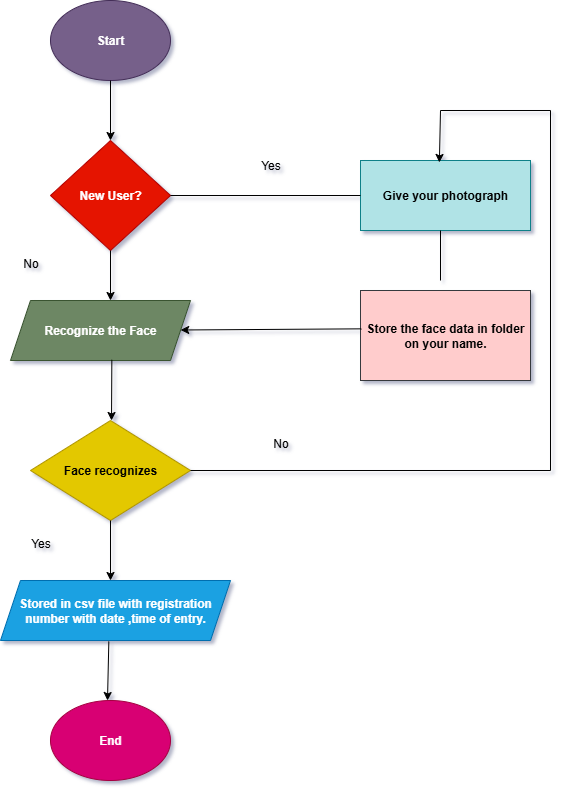

The diagram above was exported from draw.io. Its source (the exported page's mxGraphModel, read from the mxfile embedded in the PNG):
<mxGraphModel dx="1348" dy="832" grid="1" gridSize="10" guides="1" tooltips="1" connect="1" arrows="1" fold="1" page="1" pageScale="1" pageWidth="850" pageHeight="1100" background="light-dark(#FFFFFF,#000000)" math="0" shadow="1">
  <root>
    <mxCell id="0" />
    <mxCell id="1" parent="0" />
    <mxCell id="ZEYXwX_-H7OQ-r9SaF6V-1" value="&lt;b&gt;Start&lt;/b&gt;" style="ellipse;whiteSpace=wrap;html=1;fillColor=#76608a;fontColor=#ffffff;strokeColor=#432D57;" vertex="1" parent="1">
      <mxGeometry x="330" y="30" width="120" height="80" as="geometry" />
    </mxCell>
    <mxCell id="ZEYXwX_-H7OQ-r9SaF6V-2" value="" style="endArrow=classic;html=1;rounded=0;exitX=0.5;exitY=1;exitDx=0;exitDy=0;" edge="1" parent="1" source="ZEYXwX_-H7OQ-r9SaF6V-1">
      <mxGeometry width="50" height="50" relative="1" as="geometry">
        <mxPoint x="380" y="110" as="sourcePoint" />
        <mxPoint x="390" y="170" as="targetPoint" />
      </mxGeometry>
    </mxCell>
    <mxCell id="ZEYXwX_-H7OQ-r9SaF6V-3" value="&lt;b&gt;New User?&lt;/b&gt;" style="rhombus;whiteSpace=wrap;html=1;fillColor=#e51400;fontColor=#ffffff;strokeColor=#B20000;" vertex="1" parent="1">
      <mxGeometry x="330" y="170" width="120" height="110" as="geometry" />
    </mxCell>
    <mxCell id="ZEYXwX_-H7OQ-r9SaF6V-4" value="" style="endArrow=classic;html=1;rounded=0;exitX=0.5;exitY=1;exitDx=0;exitDy=0;" edge="1" parent="1" source="ZEYXwX_-H7OQ-r9SaF6V-3">
      <mxGeometry width="50" height="50" relative="1" as="geometry">
        <mxPoint x="420" y="330" as="sourcePoint" />
        <mxPoint x="390" y="330" as="targetPoint" />
      </mxGeometry>
    </mxCell>
    <mxCell id="ZEYXwX_-H7OQ-r9SaF6V-5" value="&lt;b&gt;Recognize the Face&lt;/b&gt;" style="shape=parallelogram;perimeter=parallelogramPerimeter;whiteSpace=wrap;html=1;fixedSize=1;fillColor=#6d8764;fontColor=#ffffff;strokeColor=#3A5431;" vertex="1" parent="1">
      <mxGeometry x="290" y="330" width="180" height="60" as="geometry" />
    </mxCell>
    <mxCell id="ZEYXwX_-H7OQ-r9SaF6V-6" value="" style="endArrow=classic;html=1;rounded=0;exitX=0.563;exitY=0.988;exitDx=0;exitDy=0;exitPerimeter=0;" edge="1" parent="1" source="ZEYXwX_-H7OQ-r9SaF6V-5">
      <mxGeometry width="50" height="50" relative="1" as="geometry">
        <mxPoint x="380" y="480" as="sourcePoint" />
        <mxPoint x="391" y="450" as="targetPoint" />
      </mxGeometry>
    </mxCell>
    <mxCell id="ZEYXwX_-H7OQ-r9SaF6V-7" value="&lt;b&gt;Face recognizes&lt;/b&gt;" style="rhombus;whiteSpace=wrap;html=1;fillColor=#e3c800;fontColor=#000000;strokeColor=#B09500;" vertex="1" parent="1">
      <mxGeometry x="310" y="450" width="160" height="100" as="geometry" />
    </mxCell>
    <mxCell id="ZEYXwX_-H7OQ-r9SaF6V-9" value="" style="endArrow=classic;html=1;rounded=0;exitX=0.5;exitY=1;exitDx=0;exitDy=0;" edge="1" parent="1" source="ZEYXwX_-H7OQ-r9SaF6V-7">
      <mxGeometry width="50" height="50" relative="1" as="geometry">
        <mxPoint x="400" y="610" as="sourcePoint" />
        <mxPoint x="390" y="610" as="targetPoint" />
      </mxGeometry>
    </mxCell>
    <mxCell id="ZEYXwX_-H7OQ-r9SaF6V-10" value="&lt;b&gt;Stored in csv file with registration number with date ,time of entry.&lt;/b&gt;" style="shape=parallelogram;perimeter=parallelogramPerimeter;whiteSpace=wrap;html=1;fixedSize=1;fillColor=#1ba1e2;fontColor=#ffffff;strokeColor=#006EAF;" vertex="1" parent="1">
      <mxGeometry x="280" y="610" width="230" height="60" as="geometry" />
    </mxCell>
    <mxCell id="ZEYXwX_-H7OQ-r9SaF6V-11" value="" style="endArrow=classic;html=1;rounded=0;exitX=0.471;exitY=1.017;exitDx=0;exitDy=0;exitPerimeter=0;" edge="1" parent="1" source="ZEYXwX_-H7OQ-r9SaF6V-10">
      <mxGeometry width="50" height="50" relative="1" as="geometry">
        <mxPoint x="390" y="674" as="sourcePoint" />
        <mxPoint x="387" y="730" as="targetPoint" />
      </mxGeometry>
    </mxCell>
    <mxCell id="ZEYXwX_-H7OQ-r9SaF6V-12" value="&lt;b&gt;End&lt;/b&gt;" style="ellipse;whiteSpace=wrap;html=1;fillColor=#d80073;fontColor=#ffffff;strokeColor=#A50040;" vertex="1" parent="1">
      <mxGeometry x="330" y="730" width="120" height="80" as="geometry" />
    </mxCell>
    <mxCell id="ZEYXwX_-H7OQ-r9SaF6V-13" value="&lt;b&gt;Give your photograph&lt;/b&gt;" style="rounded=0;whiteSpace=wrap;html=1;fillColor=#b0e3e6;strokeColor=#0e8088;" vertex="1" parent="1">
      <mxGeometry x="640" y="190" width="170" height="70" as="geometry" />
    </mxCell>
    <mxCell id="ZEYXwX_-H7OQ-r9SaF6V-14" value="&lt;b&gt;Store the face data in folder on your name.&lt;/b&gt;" style="rounded=0;whiteSpace=wrap;html=1;fillColor=#ffcccc;strokeColor=#36393d;" vertex="1" parent="1">
      <mxGeometry x="640" y="320" width="170" height="90" as="geometry" />
    </mxCell>
    <mxCell id="ZEYXwX_-H7OQ-r9SaF6V-15" value="" style="endArrow=none;html=1;rounded=0;exitX=1;exitY=0.5;exitDx=0;exitDy=0;entryX=0;entryY=0.5;entryDx=0;entryDy=0;" edge="1" parent="1" source="ZEYXwX_-H7OQ-r9SaF6V-3" target="ZEYXwX_-H7OQ-r9SaF6V-13">
      <mxGeometry width="50" height="50" relative="1" as="geometry">
        <mxPoint x="510" y="270" as="sourcePoint" />
        <mxPoint x="560" y="220" as="targetPoint" />
      </mxGeometry>
    </mxCell>
    <mxCell id="ZEYXwX_-H7OQ-r9SaF6V-16" value="" style="endArrow=classic;html=1;rounded=0;exitX=0.005;exitY=0.426;exitDx=0;exitDy=0;exitPerimeter=0;" edge="1" parent="1" source="ZEYXwX_-H7OQ-r9SaF6V-14" target="ZEYXwX_-H7OQ-r9SaF6V-5">
      <mxGeometry width="50" height="50" relative="1" as="geometry">
        <mxPoint x="630" y="360" as="sourcePoint" />
        <mxPoint x="610" y="350" as="targetPoint" />
      </mxGeometry>
    </mxCell>
    <mxCell id="ZEYXwX_-H7OQ-r9SaF6V-19" value="" style="endArrow=none;html=1;rounded=0;" edge="1" parent="1">
      <mxGeometry width="50" height="50" relative="1" as="geometry">
        <mxPoint x="720" y="310" as="sourcePoint" />
        <mxPoint x="720" y="260" as="targetPoint" />
      </mxGeometry>
    </mxCell>
    <mxCell id="ZEYXwX_-H7OQ-r9SaF6V-21" value="" style="endArrow=none;html=1;rounded=0;" edge="1" parent="1">
      <mxGeometry width="50" height="50" relative="1" as="geometry">
        <mxPoint x="470" y="500" as="sourcePoint" />
        <mxPoint x="830" y="500" as="targetPoint" />
      </mxGeometry>
    </mxCell>
    <mxCell id="ZEYXwX_-H7OQ-r9SaF6V-24" value="" style="endArrow=none;html=1;rounded=0;" edge="1" parent="1">
      <mxGeometry width="50" height="50" relative="1" as="geometry">
        <mxPoint x="830" y="500" as="sourcePoint" />
        <mxPoint x="830" y="230" as="targetPoint" />
      </mxGeometry>
    </mxCell>
    <mxCell id="ZEYXwX_-H7OQ-r9SaF6V-26" value="" style="endArrow=none;html=1;rounded=0;" edge="1" parent="1">
      <mxGeometry width="50" height="50" relative="1" as="geometry">
        <mxPoint x="830" y="240" as="sourcePoint" />
        <mxPoint x="830" y="140" as="targetPoint" />
      </mxGeometry>
    </mxCell>
    <mxCell id="ZEYXwX_-H7OQ-r9SaF6V-29" value="" style="endArrow=classic;html=1;rounded=0;entryX=0.464;entryY=0.028;entryDx=0;entryDy=0;entryPerimeter=0;" edge="1" parent="1" target="ZEYXwX_-H7OQ-r9SaF6V-13">
      <mxGeometry width="50" height="50" relative="1" as="geometry">
        <mxPoint x="720" y="140" as="sourcePoint" />
        <mxPoint x="723" y="190" as="targetPoint" />
      </mxGeometry>
    </mxCell>
    <mxCell id="ZEYXwX_-H7OQ-r9SaF6V-31" value="" style="endArrow=none;html=1;rounded=0;" edge="1" parent="1">
      <mxGeometry width="50" height="50" relative="1" as="geometry">
        <mxPoint x="720" y="140" as="sourcePoint" />
        <mxPoint x="830" y="140" as="targetPoint" />
      </mxGeometry>
    </mxCell>
    <mxCell id="ZEYXwX_-H7OQ-r9SaF6V-32" value="Yes" style="text;html=1;align=center;verticalAlign=middle;resizable=0;points=[];autosize=1;strokeColor=none;fillColor=none;" vertex="1" parent="1">
      <mxGeometry x="530" y="180" width="40" height="30" as="geometry" />
    </mxCell>
    <mxCell id="ZEYXwX_-H7OQ-r9SaF6V-34" value="No" style="text;html=1;align=center;verticalAlign=middle;resizable=0;points=[];autosize=1;strokeColor=none;fillColor=none;" vertex="1" parent="1">
      <mxGeometry x="540" y="458" width="40" height="30" as="geometry" />
    </mxCell>
    <mxCell id="ZEYXwX_-H7OQ-r9SaF6V-35" value="No" style="text;html=1;align=center;verticalAlign=middle;resizable=0;points=[];autosize=1;strokeColor=none;fillColor=none;" vertex="1" parent="1">
      <mxGeometry x="290" y="278" width="40" height="30" as="geometry" />
    </mxCell>
    <mxCell id="ZEYXwX_-H7OQ-r9SaF6V-36" value="Yes" style="text;html=1;align=center;verticalAlign=middle;resizable=0;points=[];autosize=1;strokeColor=none;fillColor=none;" vertex="1" parent="1">
      <mxGeometry x="300" y="558" width="40" height="30" as="geometry" />
    </mxCell>
  </root>
</mxGraphModel>